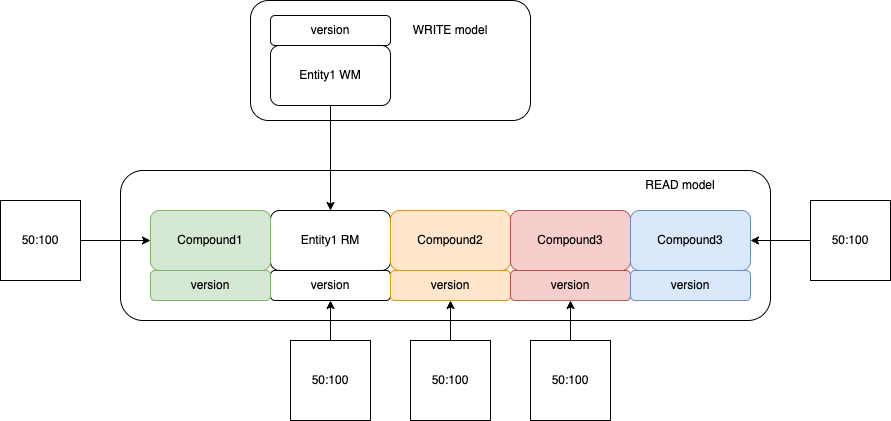

The diagram above was exported from draw.io. Its source (the exported page's mxGraphModel, read from the mxfile embedded in the PNG):
<mxGraphModel dx="1848" dy="840" grid="1" gridSize="10" guides="1" tooltips="1" connect="1" arrows="1" fold="1" page="1" pageScale="1" pageWidth="827" pageHeight="1169" math="0" shadow="0">
  <root>
    <mxCell id="0" />
    <mxCell id="1" parent="0" />
    <mxCell id="17" value="" style="rounded=1;whiteSpace=wrap;html=1;" parent="1" vertex="1">
      <mxGeometry x="170" y="130" width="280" height="120" as="geometry" />
    </mxCell>
    <mxCell id="10" value="" style="rounded=1;whiteSpace=wrap;html=1;" parent="1" vertex="1">
      <mxGeometry x="40" y="300" width="650" height="150" as="geometry" />
    </mxCell>
    <mxCell id="4" style="edgeStyle=orthogonalEdgeStyle;rounded=0;orthogonalLoop=1;jettySize=auto;html=1;exitX=0.5;exitY=1;exitDx=0;exitDy=0;" parent="1" source="2" target="3" edge="1">
      <mxGeometry relative="1" as="geometry" />
    </mxCell>
    <mxCell id="2" value="Entity1 WM" style="rounded=1;whiteSpace=wrap;html=1;" parent="1" vertex="1">
      <mxGeometry x="190" y="175" width="120" height="60" as="geometry" />
    </mxCell>
    <mxCell id="3" value="Entity1 RM" style="rounded=1;whiteSpace=wrap;html=1;" parent="1" vertex="1">
      <mxGeometry x="190" y="340" width="120" height="60" as="geometry" />
    </mxCell>
    <mxCell id="6" value="version" style="rounded=1;whiteSpace=wrap;html=1;" parent="1" vertex="1">
      <mxGeometry x="190" y="145" width="120" height="30" as="geometry" />
    </mxCell>
    <mxCell id="7" value="version" style="rounded=1;whiteSpace=wrap;html=1;" parent="1" vertex="1">
      <mxGeometry x="190" y="400" width="120" height="30" as="geometry" />
    </mxCell>
    <mxCell id="8" value="Compound1" style="rounded=1;whiteSpace=wrap;html=1;fillColor=#d5e8d4;strokeColor=#82b366;" parent="1" vertex="1">
      <mxGeometry x="70" y="340" width="120" height="60" as="geometry" />
    </mxCell>
    <mxCell id="9" value="version" style="rounded=1;whiteSpace=wrap;html=1;fillColor=#d5e8d4;strokeColor=#82b366;" parent="1" vertex="1">
      <mxGeometry x="70" y="400" width="120" height="30" as="geometry" />
    </mxCell>
    <mxCell id="11" value="Compound2" style="rounded=1;whiteSpace=wrap;html=1;fillColor=#ffe6cc;strokeColor=#d79b00;" parent="1" vertex="1">
      <mxGeometry x="310" y="340" width="120" height="60" as="geometry" />
    </mxCell>
    <mxCell id="12" value="version" style="rounded=1;whiteSpace=wrap;html=1;fillColor=#ffe6cc;strokeColor=#d79b00;" parent="1" vertex="1">
      <mxGeometry x="310" y="400" width="120" height="30" as="geometry" />
    </mxCell>
    <mxCell id="13" value="Compound3" style="rounded=1;whiteSpace=wrap;html=1;fillColor=#f8cecc;strokeColor=#b85450;" parent="1" vertex="1">
      <mxGeometry x="430" y="340" width="120" height="60" as="geometry" />
    </mxCell>
    <mxCell id="14" value="version" style="rounded=1;whiteSpace=wrap;html=1;fillColor=#f8cecc;strokeColor=#b85450;" parent="1" vertex="1">
      <mxGeometry x="430" y="400" width="120" height="30" as="geometry" />
    </mxCell>
    <mxCell id="15" value="Compound3" style="rounded=1;whiteSpace=wrap;html=1;fillColor=#dae8fc;strokeColor=#6c8ebf;" parent="1" vertex="1">
      <mxGeometry x="550" y="340" width="120" height="60" as="geometry" />
    </mxCell>
    <mxCell id="16" value="version" style="rounded=1;whiteSpace=wrap;html=1;fillColor=#dae8fc;strokeColor=#6c8ebf;" parent="1" vertex="1">
      <mxGeometry x="550" y="400" width="120" height="30" as="geometry" />
    </mxCell>
    <mxCell id="18" value="READ model" style="text;html=1;strokeColor=none;fillColor=none;align=center;verticalAlign=middle;whiteSpace=wrap;rounded=0;" parent="1" vertex="1">
      <mxGeometry x="550" y="300" width="100" height="30" as="geometry" />
    </mxCell>
    <mxCell id="19" value="WRITE model" style="text;html=1;strokeColor=none;fillColor=none;align=center;verticalAlign=middle;whiteSpace=wrap;rounded=0;" parent="1" vertex="1">
      <mxGeometry x="320" y="145" width="100" height="30" as="geometry" />
    </mxCell>
    <mxCell id="XqDrnj7gEfBI-26PBIFu-20" style="edgeStyle=orthogonalEdgeStyle;rounded=0;orthogonalLoop=1;jettySize=auto;html=1;exitX=1;exitY=0.5;exitDx=0;exitDy=0;entryX=0;entryY=0.5;entryDx=0;entryDy=0;" parent="1" source="XqDrnj7gEfBI-26PBIFu-19" target="8" edge="1">
      <mxGeometry relative="1" as="geometry" />
    </mxCell>
    <mxCell id="XqDrnj7gEfBI-26PBIFu-19" value="50:100" style="whiteSpace=wrap;html=1;aspect=fixed;" parent="1" vertex="1">
      <mxGeometry x="-80" y="330" width="80" height="80" as="geometry" />
    </mxCell>
    <mxCell id="XqDrnj7gEfBI-26PBIFu-22" style="edgeStyle=orthogonalEdgeStyle;rounded=0;orthogonalLoop=1;jettySize=auto;html=1;exitX=0;exitY=0.5;exitDx=0;exitDy=0;" parent="1" source="XqDrnj7gEfBI-26PBIFu-21" target="15" edge="1">
      <mxGeometry relative="1" as="geometry" />
    </mxCell>
    <mxCell id="XqDrnj7gEfBI-26PBIFu-21" value="50:100" style="whiteSpace=wrap;html=1;aspect=fixed;" parent="1" vertex="1">
      <mxGeometry x="730" y="330" width="80" height="80" as="geometry" />
    </mxCell>
    <mxCell id="XqDrnj7gEfBI-26PBIFu-24" style="edgeStyle=orthogonalEdgeStyle;rounded=0;orthogonalLoop=1;jettySize=auto;html=1;exitX=0.5;exitY=0;exitDx=0;exitDy=0;entryX=0.5;entryY=1;entryDx=0;entryDy=0;" parent="1" source="XqDrnj7gEfBI-26PBIFu-23" target="14" edge="1">
      <mxGeometry relative="1" as="geometry" />
    </mxCell>
    <mxCell id="XqDrnj7gEfBI-26PBIFu-23" value="50:100" style="whiteSpace=wrap;html=1;aspect=fixed;" parent="1" vertex="1">
      <mxGeometry x="450" y="470" width="80" height="80" as="geometry" />
    </mxCell>
    <mxCell id="XqDrnj7gEfBI-26PBIFu-26" style="edgeStyle=orthogonalEdgeStyle;rounded=0;orthogonalLoop=1;jettySize=auto;html=1;exitX=0.5;exitY=0;exitDx=0;exitDy=0;entryX=0.5;entryY=1;entryDx=0;entryDy=0;" parent="1" source="XqDrnj7gEfBI-26PBIFu-25" target="12" edge="1">
      <mxGeometry relative="1" as="geometry" />
    </mxCell>
    <mxCell id="XqDrnj7gEfBI-26PBIFu-25" value="50:100" style="whiteSpace=wrap;html=1;aspect=fixed;" parent="1" vertex="1">
      <mxGeometry x="330" y="470" width="80" height="80" as="geometry" />
    </mxCell>
    <mxCell id="XqDrnj7gEfBI-26PBIFu-28" style="edgeStyle=orthogonalEdgeStyle;rounded=0;orthogonalLoop=1;jettySize=auto;html=1;exitX=0.5;exitY=0;exitDx=0;exitDy=0;entryX=0.5;entryY=1;entryDx=0;entryDy=0;" parent="1" source="XqDrnj7gEfBI-26PBIFu-27" target="7" edge="1">
      <mxGeometry relative="1" as="geometry" />
    </mxCell>
    <mxCell id="XqDrnj7gEfBI-26PBIFu-27" value="50:100" style="whiteSpace=wrap;html=1;aspect=fixed;" parent="1" vertex="1">
      <mxGeometry x="210" y="470" width="80" height="80" as="geometry" />
    </mxCell>
  </root>
</mxGraphModel>